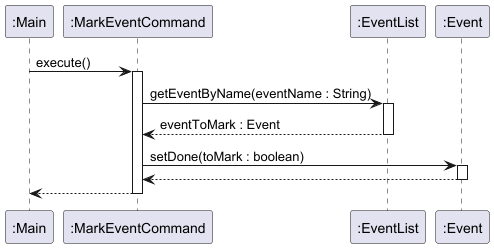

The diagram above was rendered by PlantUML. Its source (embedded in the PNG):
@startuml

participant ":Main" as main
participant ":MarkEventCommand" as markCommand
participant ":EventList" as eventList
participant ":Event" as event

main -> markCommand : execute()
activate markCommand

markCommand -> eventList : getEventByName(eventName : String)
activate eventList

eventList --> markCommand : eventToMark : Event
deactivate eventList

markCommand -> event : setDone(toMark : boolean)
activate event

event --> markCommand
deactivate event

markCommand --> main
deactivate markCommand
@enduml